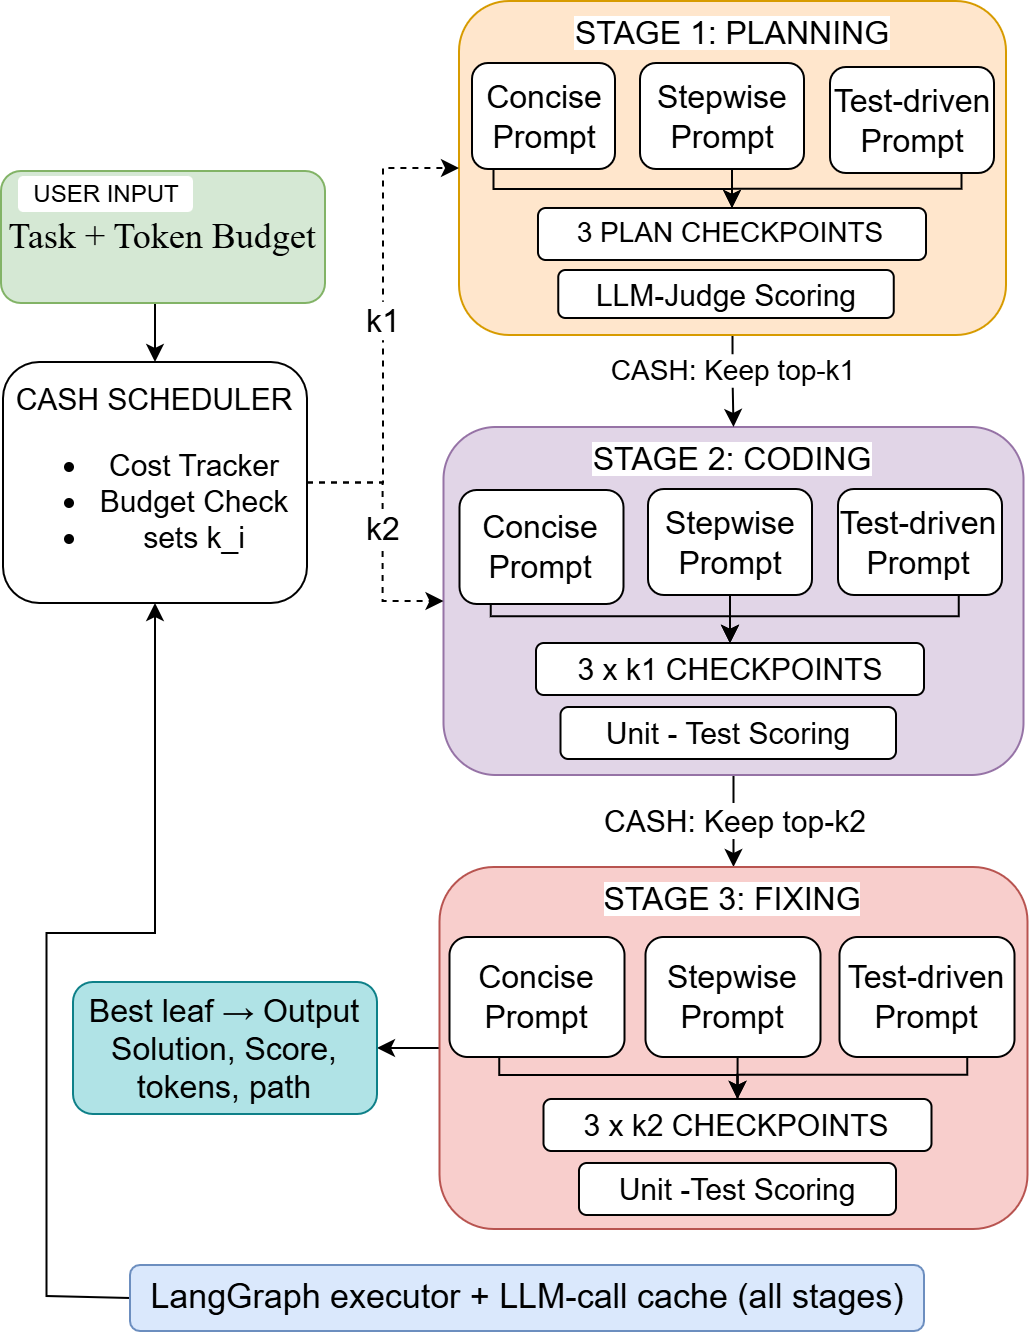

The diagram above was exported from draw.io. Its source (the exported page's mxGraphModel, read from the mxfile embedded in the PNG):
<mxGraphModel dx="1062" dy="678" grid="0" gridSize="10" guides="1" tooltips="1" connect="1" arrows="1" fold="1" page="1" pageScale="1" pageWidth="827" pageHeight="1169" math="0" shadow="0">
  <root>
    <mxCell id="0" />
    <mxCell id="1" parent="0" />
    <mxCell id="ReK-McNyG58atrrRkpR8-58" edge="1" parent="1" source="ReK-McNyG58atrrRkpR8-2" style="edgeStyle=orthogonalEdgeStyle;rounded=0;orthogonalLoop=1;jettySize=auto;html=1;exitX=0.5;exitY=1;exitDx=0;exitDy=0;entryX=0.5;entryY=0;entryDx=0;entryDy=0;defaultLabelBackgroundColor=page;labelPadding=0 4;" target="ReK-McNyG58atrrRkpR8-31">
      <mxGeometry relative="1" as="geometry" />
    </mxCell>
    <mxCell id="ReK-McNyG58atrrRkpR8-60" connectable="0" parent="ReK-McNyG58atrrRkpR8-58" style="edgeLabel;html=1;align=center;verticalAlign=middle;resizable=0;points=[];inheritText=1;defaultLabelBackgroundColor=page;labelPadding=0 4;" value="&lt;font style=&quot;font-size: 15px;&quot;&gt;CASH: Keep top-k2&lt;/font&gt;" vertex="1">
      <mxGeometry relative="1" x="-0.0235" as="geometry">
        <mxPoint as="offset" />
      </mxGeometry>
    </mxCell>
    <mxCell id="ReK-McNyG58atrrRkpR8-2" parent="1" style="rounded=1;whiteSpace=wrap;html=1;roundedPerimeter=1;verticalAlign=top;fillColor=#e1d5e7;strokeColor=#9673a6;fontSize=16;" value="&lt;span style=&quot;background-color: light-dark(#ffffff, var(--ge-dark-color, #121212));&quot;&gt;STAGE 2: CODING&lt;/span&gt;" vertex="1">
      <mxGeometry height="174" width="290" x="564.25" y="491" as="geometry" />
    </mxCell>
    <mxCell id="ReK-McNyG58atrrRkpR8-63" edge="1" parent="1" source="ReK-McNyG58atrrRkpR8-4" style="edgeStyle=orthogonalEdgeStyle;rounded=0;orthogonalLoop=1;jettySize=auto;html=1;exitX=0.5;exitY=1;exitDx=0;exitDy=0;entryX=0.5;entryY=0;entryDx=0;entryDy=0;defaultLabelBackgroundColor=page;labelPadding=0 4;" target="ReK-McNyG58atrrRkpR8-48">
      <mxGeometry relative="1" as="geometry" />
    </mxCell>
    <mxCell id="ReK-McNyG58atrrRkpR8-4" parent="1" style="rounded=1;whiteSpace=wrap;html=1;roundedPerimeter=1;fillColor=#d5e8d4;strokeColor=#82b366;verticalAlign=bottom;fontFamily=Helvetica;fontSize=15;" value="&lt;h2&gt;&lt;font style=&quot;font-size: 18px; font-weight: normal;&quot; face=&quot;Times New Roman&quot;&gt;Task + Token Budget&lt;/font&gt;&lt;/h2&gt;" vertex="1">
      <mxGeometry height="66" width="162" x="343" y="363" as="geometry" />
    </mxCell>
    <mxCell id="ReK-McNyG58atrrRkpR8-5" parent="1" style="rounded=1;whiteSpace=wrap;html=1;roundedPerimeter=1;strokeColor=none;" value="USER INPUT" vertex="1">
      <mxGeometry height="18" width="87.5" x="352" y="366" as="geometry" />
    </mxCell>
    <mxCell id="ReK-McNyG58atrrRkpR8-56" edge="1" parent="1" source="ReK-McNyG58atrrRkpR8-11" style="edgeStyle=orthogonalEdgeStyle;rounded=0;orthogonalLoop=1;jettySize=auto;html=1;exitX=0.5;exitY=1;exitDx=0;exitDy=0;entryX=0.5;entryY=0;entryDx=0;entryDy=0;defaultLabelBackgroundColor=page;labelPadding=0 4;" target="ReK-McNyG58atrrRkpR8-2">
      <mxGeometry relative="1" as="geometry" />
    </mxCell>
    <mxCell id="ReK-McNyG58atrrRkpR8-59" connectable="0" parent="ReK-McNyG58atrrRkpR8-56" style="edgeLabel;html=1;align=center;verticalAlign=middle;resizable=0;points=[];inheritText=1;defaultLabelBackgroundColor=page;labelPadding=0 4;" value="&lt;font style=&quot;font-size: 14px;&quot;&gt;CASH: Keep top-k1&lt;/font&gt;" vertex="1">
      <mxGeometry relative="1" x="-0.2113" as="geometry">
        <mxPoint as="offset" />
      </mxGeometry>
    </mxCell>
    <mxCell id="ReK-McNyG58atrrRkpR8-11" parent="1" style="rounded=1;whiteSpace=wrap;html=1;roundedPerimeter=1;verticalAlign=top;fillColor=#ffe6cc;strokeColor=#d79b00;fontSize=16;" value="&lt;span style=&quot;background-color: light-dark(#ffffff, var(--ge-dark-color, #121212));&quot;&gt;STAGE 1: PLANNING&lt;/span&gt;" vertex="1">
      <mxGeometry height="167" width="273.5" x="572" y="278" as="geometry" />
    </mxCell>
    <mxCell id="ReK-McNyG58atrrRkpR8-12" edge="1" parent="1" source="ReK-McNyG58atrrRkpR8-13" style="edgeStyle=orthogonalEdgeStyle;rounded=0;orthogonalLoop=1;jettySize=auto;html=1;exitX=0.5;exitY=1;exitDx=0;exitDy=0;entryX=0.5;entryY=0;entryDx=0;entryDy=0;defaultLabelBackgroundColor=page;labelPadding=0 4;" target="ReK-McNyG58atrrRkpR8-18">
      <mxGeometry relative="1" as="geometry" />
    </mxCell>
    <mxCell id="ReK-McNyG58atrrRkpR8-13" parent="1" style="rounded=1;whiteSpace=wrap;html=1;roundedPerimeter=1;fontSize=16;" value="Stepwise&lt;div&gt;Prompt&lt;/div&gt;" vertex="1">
      <mxGeometry height="53" width="82" x="662.5" y="309" as="geometry" />
    </mxCell>
    <mxCell id="ReK-McNyG58atrrRkpR8-14" edge="1" parent="1" style="edgeStyle=orthogonalEdgeStyle;rounded=0;orthogonalLoop=1;jettySize=auto;html=1;exitX=0.5;exitY=1;exitDx=0;exitDy=0;entryX=0.5;entryY=0;entryDx=0;entryDy=0;defaultLabelBackgroundColor=page;labelPadding=0 4;">
      <mxGeometry relative="1" x="0.0048" as="geometry">
        <Array as="points">
          <mxPoint x="589.3" y="359" />
          <mxPoint x="589.3" y="372" />
          <mxPoint x="708.5" y="372" />
        </Array>
        <mxPoint x="614.25" y="359" as="sourcePoint" />
        <mxPoint x="708.5" y="392" as="targetPoint" />
      </mxGeometry>
    </mxCell>
    <mxCell id="ReK-McNyG58atrrRkpR8-15" parent="1" style="rounded=1;whiteSpace=wrap;html=1;roundedPerimeter=1;fontSize=16;" value="Concise&lt;div&gt;Prompt&lt;/div&gt;" vertex="1">
      <mxGeometry height="53" width="71.5" x="578.5" y="309" as="geometry" />
    </mxCell>
    <mxCell id="ReK-McNyG58atrrRkpR8-16" edge="1" parent="1" source="ReK-McNyG58atrrRkpR8-17" style="edgeStyle=orthogonalEdgeStyle;rounded=0;orthogonalLoop=1;jettySize=auto;html=1;exitX=0.5;exitY=1;exitDx=0;exitDy=0;entryX=0.5;entryY=0;entryDx=0;entryDy=0;defaultLabelBackgroundColor=page;labelPadding=0 4;shape=wire;dashed=1;" target="ReK-McNyG58atrrRkpR8-18">
      <mxGeometry relative="1" as="geometry">
        <Array as="points">
          <mxPoint x="823.3" y="364" />
          <mxPoint x="823.3" y="371.9" />
          <mxPoint x="708.5" y="371.9" />
        </Array>
      </mxGeometry>
    </mxCell>
    <mxCell id="ReK-McNyG58atrrRkpR8-17" parent="1" style="rounded=1;whiteSpace=wrap;html=1;roundedPerimeter=1;fontSize=16;" value="Test-driven&lt;div&gt;Prompt&lt;/div&gt;" vertex="1">
      <mxGeometry height="53" width="82" x="757.5" y="311" as="geometry" />
    </mxCell>
    <mxCell id="ReK-McNyG58atrrRkpR8-18" parent="1" style="rounded=1;whiteSpace=wrap;html=1;roundedPerimeter=1;fontSize=14;" value="3 PLAN CHECKPOINTS" vertex="1">
      <mxGeometry height="26" width="194" x="611.5" y="381.5" as="geometry" />
    </mxCell>
    <mxCell id="ReK-McNyG58atrrRkpR8-19" parent="1" style="rounded=1;whiteSpace=wrap;html=1;roundedPerimeter=1;fontSize=15;" value="LLM-Judge Scoring" vertex="1">
      <mxGeometry height="24" width="167.75" x="621.63" y="412.5" as="geometry" />
    </mxCell>
    <mxCell id="ReK-McNyG58atrrRkpR8-20" edge="1" parent="1" source="ReK-McNyG58atrrRkpR8-21" style="edgeStyle=orthogonalEdgeStyle;rounded=0;orthogonalLoop=1;jettySize=auto;html=1;exitX=0.5;exitY=1;exitDx=0;exitDy=0;entryX=0.5;entryY=0;entryDx=0;entryDy=0;defaultLabelBackgroundColor=page;labelPadding=0 4;" target="ReK-McNyG58atrrRkpR8-26">
      <mxGeometry relative="1" as="geometry" />
    </mxCell>
    <mxCell id="ReK-McNyG58atrrRkpR8-21" parent="1" style="rounded=1;whiteSpace=wrap;html=1;roundedPerimeter=1;fontSize=16;" value="Stepwise&lt;div&gt;Prompt&lt;/div&gt;" vertex="1">
      <mxGeometry height="53" width="82" x="666.5" y="522" as="geometry" />
    </mxCell>
    <mxCell id="ReK-McNyG58atrrRkpR8-22" edge="1" parent="1" source="ReK-McNyG58atrrRkpR8-23" style="edgeStyle=orthogonalEdgeStyle;rounded=0;orthogonalLoop=1;jettySize=auto;html=1;exitX=0.5;exitY=1;exitDx=0;exitDy=0;entryX=0.5;entryY=0;entryDx=0;entryDy=0;defaultLabelBackgroundColor=page;labelPadding=0 4;" target="ReK-McNyG58atrrRkpR8-26">
      <mxGeometry relative="1" as="geometry">
        <Array as="points">
          <mxPoint x="587.8499999999999" y="579.5" />
          <mxPoint x="587.8499999999999" y="585.6" />
          <mxPoint x="707.05" y="585.6" />
        </Array>
      </mxGeometry>
    </mxCell>
    <mxCell id="ReK-McNyG58atrrRkpR8-23" parent="1" style="rounded=1;whiteSpace=wrap;html=1;roundedPerimeter=1;fontSize=16;" value="&lt;font&gt;Concise&lt;/font&gt;&lt;div&gt;&lt;font&gt;Prompt&lt;/font&gt;&lt;/div&gt;" vertex="1">
      <mxGeometry height="57" width="82" x="572.25" y="522.5" as="geometry" />
    </mxCell>
    <mxCell id="ReK-McNyG58atrrRkpR8-24" edge="1" parent="1" source="ReK-McNyG58atrrRkpR8-25" style="edgeStyle=orthogonalEdgeStyle;rounded=0;orthogonalLoop=1;jettySize=auto;html=1;exitX=0.5;exitY=1;exitDx=0;exitDy=0;entryX=0.5;entryY=0;entryDx=0;entryDy=0;defaultLabelBackgroundColor=page;labelPadding=0 4;shape=wire;dashed=1;" target="ReK-McNyG58atrrRkpR8-26">
      <mxGeometry relative="1" as="geometry">
        <Array as="points">
          <mxPoint x="821.8499999999999" y="575" />
          <mxPoint x="821.8499999999999" y="585.6" />
          <mxPoint x="707.05" y="585.6" />
        </Array>
      </mxGeometry>
    </mxCell>
    <mxCell id="ReK-McNyG58atrrRkpR8-25" parent="1" style="rounded=1;whiteSpace=wrap;html=1;roundedPerimeter=1;fontSize=16;" value="Test-driven&lt;div&gt;Prompt&lt;/div&gt;" vertex="1">
      <mxGeometry height="53" width="82" x="761.5" y="522" as="geometry" />
    </mxCell>
    <mxCell id="ReK-McNyG58atrrRkpR8-26" parent="1" style="rounded=1;whiteSpace=wrap;html=1;roundedPerimeter=1;fontSize=15;" value="3 x k1 CHECKPOINTS" vertex="1">
      <mxGeometry height="26" width="194" x="610.5" y="599" as="geometry" />
    </mxCell>
    <mxCell id="ReK-McNyG58atrrRkpR8-27" parent="1" style="rounded=1;whiteSpace=wrap;html=1;roundedPerimeter=1;fontSize=15;" value="Unit - Test Scoring" vertex="1">
      <mxGeometry height="26" width="167.75" x="622.75" y="631" as="geometry" />
    </mxCell>
    <mxCell id="ReK-McNyG58atrrRkpR8-68" edge="1" parent="1" source="ReK-McNyG58atrrRkpR8-31" style="edgeStyle=orthogonalEdgeStyle;rounded=0;orthogonalLoop=1;jettySize=auto;html=1;exitX=0;exitY=0.5;exitDx=0;exitDy=0;entryX=1;entryY=0.5;entryDx=0;entryDy=0;defaultLabelBackgroundColor=page;labelPadding=0 4;" target="ReK-McNyG58atrrRkpR8-41">
      <mxGeometry relative="1" as="geometry" />
    </mxCell>
    <mxCell id="ReK-McNyG58atrrRkpR8-31" parent="1" style="rounded=1;whiteSpace=wrap;html=1;roundedPerimeter=1;verticalAlign=top;fillColor=#f8cecc;strokeColor=#b85450;fontSize=16;" value="&lt;span style=&quot;background-color: light-dark(#ffffff, var(--ge-dark-color, #121212));&quot;&gt;STAGE 3: FIXING&lt;/span&gt;" vertex="1">
      <mxGeometry height="181" width="294" x="562.25" y="711" as="geometry" />
    </mxCell>
    <mxCell id="ReK-McNyG58atrrRkpR8-32" edge="1" parent="1" source="ReK-McNyG58atrrRkpR8-33" style="edgeStyle=orthogonalEdgeStyle;rounded=0;orthogonalLoop=1;jettySize=auto;html=1;exitX=0.5;exitY=1;exitDx=0;exitDy=0;entryX=0.5;entryY=0;entryDx=0;entryDy=0;defaultLabelBackgroundColor=page;labelPadding=0 4;" target="ReK-McNyG58atrrRkpR8-38">
      <mxGeometry relative="1" as="geometry" />
    </mxCell>
    <mxCell id="ReK-McNyG58atrrRkpR8-33" parent="1" style="rounded=1;whiteSpace=wrap;html=1;roundedPerimeter=1;fontSize=16;" value="Stepwise&lt;div&gt;Prompt&lt;/div&gt;" vertex="1">
      <mxGeometry height="60" width="87.5" x="665.25" y="746" as="geometry" />
    </mxCell>
    <mxCell id="ReK-McNyG58atrrRkpR8-34" edge="1" parent="1" source="ReK-McNyG58atrrRkpR8-35" style="edgeStyle=orthogonalEdgeStyle;rounded=0;orthogonalLoop=1;jettySize=auto;html=1;exitX=0.5;exitY=1;exitDx=0;exitDy=0;entryX=0.5;entryY=0;entryDx=0;entryDy=0;defaultLabelBackgroundColor=page;labelPadding=0 4;" target="ReK-McNyG58atrrRkpR8-38">
      <mxGeometry relative="1" as="geometry">
        <Array as="points">
          <mxPoint x="592.05" y="806" />
          <mxPoint x="592.05" y="815" />
          <mxPoint x="711.25" y="815" />
        </Array>
      </mxGeometry>
    </mxCell>
    <mxCell id="ReK-McNyG58atrrRkpR8-35" parent="1" style="rounded=1;whiteSpace=wrap;html=1;roundedPerimeter=1;fontSize=16;" value="Concise&lt;div&gt;Prompt&lt;/div&gt;" vertex="1">
      <mxGeometry height="60" width="87.5" x="567.25" y="746" as="geometry" />
    </mxCell>
    <mxCell id="ReK-McNyG58atrrRkpR8-36" edge="1" parent="1" style="edgeStyle=orthogonalEdgeStyle;rounded=0;orthogonalLoop=1;jettySize=auto;html=1;exitX=0.5;exitY=1;exitDx=0;exitDy=0;entryX=0.5;entryY=0;entryDx=0;entryDy=0;defaultLabelBackgroundColor=page;labelPadding=0 4;shape=wire;dashed=1;">
      <mxGeometry relative="1" as="geometry">
        <Array as="points">
          <mxPoint x="826.05" y="805" />
          <mxPoint x="826.05" y="814.9" />
          <mxPoint x="711.25" y="814.9" />
        </Array>
        <mxPoint x="806" y="805" as="sourcePoint" />
        <mxPoint x="711.2499999999998" y="838" as="targetPoint" />
      </mxGeometry>
    </mxCell>
    <mxCell id="ReK-McNyG58atrrRkpR8-37" parent="1" style="rounded=1;whiteSpace=wrap;html=1;roundedPerimeter=1;fontSize=16;" value="Test-driven&lt;div&gt;Prompt&lt;/div&gt;" vertex="1">
      <mxGeometry height="60" width="87.5" x="762.25" y="746" as="geometry" />
    </mxCell>
    <mxCell id="ReK-McNyG58atrrRkpR8-38" parent="1" style="rounded=1;whiteSpace=wrap;html=1;roundedPerimeter=1;fontSize=15;" value="3 x k2 CHECKPOINTS" vertex="1">
      <mxGeometry height="26" width="194" x="614.25" y="827" as="geometry" />
    </mxCell>
    <mxCell id="ReK-McNyG58atrrRkpR8-39" parent="1" style="rounded=1;whiteSpace=wrap;html=1;roundedPerimeter=1;fontSize=15;" value="Unit -Test Scoring" vertex="1">
      <mxGeometry height="26" width="158.5" x="632" y="859" as="geometry" />
    </mxCell>
    <mxCell id="ReK-McNyG58atrrRkpR8-41" parent="1" style="rounded=1;whiteSpace=wrap;html=1;roundedPerimeter=1;fillColor=#b0e3e6;strokeColor=#0e8088;fontSize=16;" value="Best leaf → Output&lt;div&gt;Solution, Score, tokens, path&lt;/div&gt;" vertex="1">
      <mxGeometry height="66" width="152" x="379" y="768.5" as="geometry" />
    </mxCell>
    <mxCell id="ReK-McNyG58atrrRkpR8-64" edge="1" parent="1" source="ReK-McNyG58atrrRkpR8-48" style="edgeStyle=orthogonalEdgeStyle;rounded=0;orthogonalLoop=1;jettySize=auto;html=1;exitX=1;exitY=0.5;exitDx=0;exitDy=0;entryX=0;entryY=0.5;entryDx=0;entryDy=0;defaultLabelBackgroundColor=page;labelPadding=0 4;dashed=1;" target="ReK-McNyG58atrrRkpR8-11">
      <mxGeometry relative="1" as="geometry" />
    </mxCell>
    <mxCell id="ReK-McNyG58atrrRkpR8-69" connectable="0" parent="ReK-McNyG58atrrRkpR8-64" style="edgeLabel;html=1;align=center;verticalAlign=middle;resizable=0;points=[];inheritText=1;defaultLabelBackgroundColor=page;labelPadding=0 4;" value="&lt;font style=&quot;font-size: 16px;&quot;&gt;k1&lt;/font&gt;" vertex="1">
      <mxGeometry relative="1" x="0.0167" as="geometry">
        <mxPoint as="offset" />
      </mxGeometry>
    </mxCell>
    <mxCell id="ReK-McNyG58atrrRkpR8-65" edge="1" parent="1" source="ReK-McNyG58atrrRkpR8-48" style="edgeStyle=orthogonalEdgeStyle;rounded=0;orthogonalLoop=1;jettySize=auto;html=1;exitX=1;exitY=0.5;exitDx=0;exitDy=0;entryX=0;entryY=0.5;entryDx=0;entryDy=0;defaultLabelBackgroundColor=page;labelPadding=0 4;dashed=1;" target="ReK-McNyG58atrrRkpR8-2">
      <mxGeometry relative="1" as="geometry">
        <Array as="points">
          <mxPoint x="533.8" y="518.8" />
          <mxPoint x="533.8" y="578" />
        </Array>
      </mxGeometry>
    </mxCell>
    <mxCell id="ReK-McNyG58atrrRkpR8-70" connectable="0" parent="ReK-McNyG58atrrRkpR8-65" style="edgeLabel;html=1;align=center;verticalAlign=middle;resizable=0;points=[];inheritText=1;defaultLabelBackgroundColor=page;labelPadding=0 4;" value="&lt;font style=&quot;font-size: 16px;&quot;&gt;k2&lt;/font&gt;" vertex="1">
      <mxGeometry relative="1" x="-0.0502" as="geometry">
        <mxPoint as="offset" />
      </mxGeometry>
    </mxCell>
    <mxCell id="ReK-McNyG58atrrRkpR8-48" parent="1" style="rounded=1;whiteSpace=wrap;html=1;roundedPerimeter=1;fontSize=15;" value="CASH SCHEDULER&lt;div&gt;&lt;ul&gt;&lt;li&gt;Cost Tracker&lt;/li&gt;&lt;li&gt;Budget Check&lt;/li&gt;&lt;li&gt;sets k_i&lt;/li&gt;&lt;/ul&gt;&lt;/div&gt;" vertex="1">
      <mxGeometry height="120.5" width="152" x="344" y="458.5" as="geometry" />
    </mxCell>
    <mxCell id="ReK-McNyG58atrrRkpR8-62" edge="1" parent="1" source="ReK-McNyG58atrrRkpR8-61" style="edgeStyle=orthogonalEdgeStyle;rounded=0;orthogonalLoop=1;jettySize=auto;html=1;exitX=0;exitY=0.5;exitDx=0;exitDy=0;entryX=0.5;entryY=1;entryDx=0;entryDy=0;defaultLabelBackgroundColor=page;labelPadding=0 4;" target="ReK-McNyG58atrrRkpR8-48">
      <mxGeometry relative="1" as="geometry">
        <Array as="points">
          <mxPoint x="407.5" y="925.5" />
          <mxPoint x="365.8" y="925.5" />
          <mxPoint x="365.8" y="744" />
          <mxPoint x="420" y="744" />
        </Array>
      </mxGeometry>
    </mxCell>
    <mxCell id="ReK-McNyG58atrrRkpR8-61" parent="1" style="rounded=1;whiteSpace=wrap;html=1;roundedPerimeter=1;verticalAlign=top;fillColor=#dae8fc;strokeColor=#6c8ebf;fontSize=16;" value="&lt;font style=&quot;font-size: 17px;&quot;&gt;LangGraph executor + LLM-call cache (all stages)&lt;/font&gt;" vertex="1">
      <mxGeometry height="33" width="397" x="407.5" y="910" as="geometry" />
    </mxCell>
  </root>
</mxGraphModel>